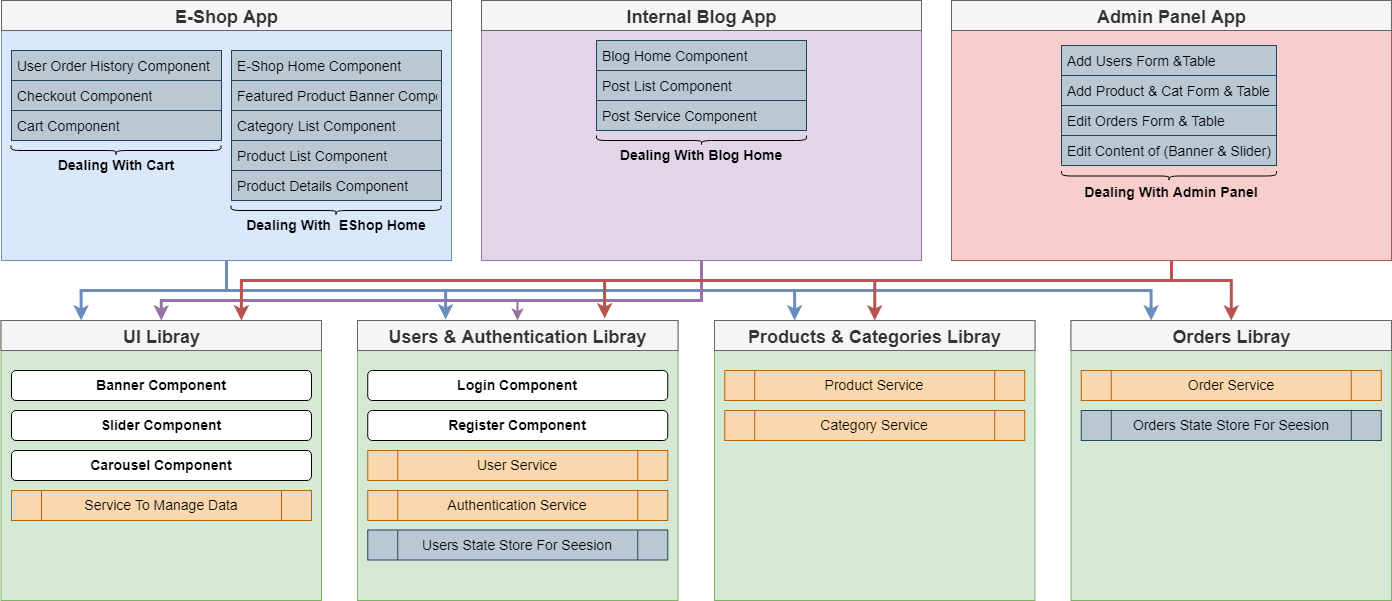

The diagram above was exported from draw.io. Its source (the exported page's mxGraphModel, read from the mxfile embedded in the PNG):
<mxGraphModel dx="1102" dy="582" grid="1" gridSize="10" guides="1" tooltips="1" connect="1" arrows="1" fold="1" page="1" pageScale="1" pageWidth="827" pageHeight="1169" math="0" shadow="0">
  <root>
    <mxCell id="0" />
    <mxCell id="1" parent="0" />
    <mxCell id="mS8zOuFcsNroQLUcdXlE-71" style="edgeStyle=orthogonalEdgeStyle;rounded=0;orthogonalLoop=1;jettySize=auto;html=1;exitX=0.5;exitY=1;exitDx=0;exitDy=0;entryX=0.25;entryY=0;entryDx=0;entryDy=0;fontSize=14;strokeColor=#6C8EBF;strokeWidth=3;" edge="1" parent="1" source="mS8zOuFcsNroQLUcdXlE-15" target="mS8zOuFcsNroQLUcdXlE-48">
      <mxGeometry relative="1" as="geometry" />
    </mxCell>
    <mxCell id="mS8zOuFcsNroQLUcdXlE-72" style="edgeStyle=orthogonalEdgeStyle;rounded=0;orthogonalLoop=1;jettySize=auto;html=1;exitX=0.5;exitY=1;exitDx=0;exitDy=0;entryX=0.275;entryY=-0.033;entryDx=0;entryDy=0;entryPerimeter=0;fontSize=14;strokeColor=#6C8EBF;strokeWidth=3;" edge="1" parent="1" source="mS8zOuFcsNroQLUcdXlE-15" target="mS8zOuFcsNroQLUcdXlE-49">
      <mxGeometry relative="1" as="geometry" />
    </mxCell>
    <mxCell id="mS8zOuFcsNroQLUcdXlE-73" style="edgeStyle=orthogonalEdgeStyle;rounded=0;orthogonalLoop=1;jettySize=auto;html=1;exitX=0.5;exitY=1;exitDx=0;exitDy=0;entryX=0.25;entryY=0;entryDx=0;entryDy=0;fontSize=14;strokeColor=#6C8EBF;strokeWidth=3;" edge="1" parent="1" source="mS8zOuFcsNroQLUcdXlE-15" target="mS8zOuFcsNroQLUcdXlE-50">
      <mxGeometry relative="1" as="geometry" />
    </mxCell>
    <mxCell id="mS8zOuFcsNroQLUcdXlE-74" style="edgeStyle=orthogonalEdgeStyle;rounded=0;orthogonalLoop=1;jettySize=auto;html=1;exitX=0.5;exitY=1;exitDx=0;exitDy=0;entryX=0.25;entryY=0;entryDx=0;entryDy=0;fontSize=14;strokeColor=#6C8EBF;strokeWidth=3;" edge="1" parent="1" source="mS8zOuFcsNroQLUcdXlE-15" target="mS8zOuFcsNroQLUcdXlE-51">
      <mxGeometry relative="1" as="geometry" />
    </mxCell>
    <mxCell id="mS8zOuFcsNroQLUcdXlE-15" value="" style="rounded=0;whiteSpace=wrap;html=1;fontSize=14;fillColor=#dae8fc;strokeColor=#6c8ebf;" vertex="1" parent="1">
      <mxGeometry x="40" y="40" width="450" height="260" as="geometry" />
    </mxCell>
    <mxCell id="mS8zOuFcsNroQLUcdXlE-3" value="&lt;font style=&quot;font-size: 18px;&quot;&gt;E-Shop App&lt;/font&gt;" style="text;strokeColor=#666666;fillColor=#f5f5f5;html=1;fontSize=24;fontStyle=1;verticalAlign=middle;align=center;fontColor=#333333;" vertex="1" parent="1">
      <mxGeometry x="40" y="40" width="450" height="30" as="geometry" />
    </mxCell>
    <mxCell id="mS8zOuFcsNroQLUcdXlE-6" value="User Order History Component" style="text;strokeColor=#23445d;fillColor=#bac8d3;align=left;verticalAlign=middle;spacingLeft=4;spacingRight=4;overflow=hidden;points=[[0,0.5],[1,0.5]];portConstraint=eastwest;rotatable=0;fontSize=14;" vertex="1" parent="1">
      <mxGeometry x="50" y="90" width="210" height="30" as="geometry" />
    </mxCell>
    <mxCell id="mS8zOuFcsNroQLUcdXlE-8" value="Checkout Component" style="text;strokeColor=#23445d;fillColor=#bac8d3;align=left;verticalAlign=middle;spacingLeft=4;spacingRight=4;overflow=hidden;points=[[0,0.5],[1,0.5]];portConstraint=eastwest;rotatable=0;fontSize=14;" vertex="1" parent="1">
      <mxGeometry x="50" y="120" width="210" height="30" as="geometry" />
    </mxCell>
    <mxCell id="mS8zOuFcsNroQLUcdXlE-9" value="Cart Component" style="text;strokeColor=#23445d;fillColor=#bac8d3;align=left;verticalAlign=middle;spacingLeft=4;spacingRight=4;overflow=hidden;points=[[0,0.5],[1,0.5]];portConstraint=eastwest;rotatable=0;fontSize=14;" vertex="1" parent="1">
      <mxGeometry x="50" y="150" width="210" height="30" as="geometry" />
    </mxCell>
    <mxCell id="mS8zOuFcsNroQLUcdXlE-16" value="E-Shop Home Component" style="text;strokeColor=#23445d;fillColor=#bac8d3;align=left;verticalAlign=middle;spacingLeft=4;spacingRight=4;overflow=hidden;points=[[0,0.5],[1,0.5]];portConstraint=eastwest;rotatable=0;fontSize=14;" vertex="1" parent="1">
      <mxGeometry x="270" y="90" width="210" height="30" as="geometry" />
    </mxCell>
    <mxCell id="mS8zOuFcsNroQLUcdXlE-17" value="Featured Product Banner Component" style="text;strokeColor=#23445d;fillColor=#bac8d3;align=left;verticalAlign=middle;spacingLeft=4;spacingRight=4;overflow=hidden;points=[[0,0.5],[1,0.5]];portConstraint=eastwest;rotatable=0;fontSize=14;" vertex="1" parent="1">
      <mxGeometry x="270" y="120" width="210" height="30" as="geometry" />
    </mxCell>
    <mxCell id="mS8zOuFcsNroQLUcdXlE-18" value="Category List Component" style="text;strokeColor=#23445d;fillColor=#bac8d3;align=left;verticalAlign=middle;spacingLeft=4;spacingRight=4;overflow=hidden;points=[[0,0.5],[1,0.5]];portConstraint=eastwest;rotatable=0;fontSize=14;" vertex="1" parent="1">
      <mxGeometry x="270" y="150" width="210" height="30" as="geometry" />
    </mxCell>
    <mxCell id="mS8zOuFcsNroQLUcdXlE-19" value="Product List Component" style="text;strokeColor=#23445d;fillColor=#bac8d3;align=left;verticalAlign=middle;spacingLeft=4;spacingRight=4;overflow=hidden;points=[[0,0.5],[1,0.5]];portConstraint=eastwest;rotatable=0;fontSize=14;" vertex="1" parent="1">
      <mxGeometry x="270" y="180" width="210" height="30" as="geometry" />
    </mxCell>
    <mxCell id="mS8zOuFcsNroQLUcdXlE-20" value="Product Details Component" style="text;strokeColor=#23445d;fillColor=#bac8d3;align=left;verticalAlign=middle;spacingLeft=4;spacingRight=4;overflow=hidden;points=[[0,0.5],[1,0.5]];portConstraint=eastwest;rotatable=0;fontSize=14;" vertex="1" parent="1">
      <mxGeometry x="270" y="210" width="210" height="30" as="geometry" />
    </mxCell>
    <mxCell id="mS8zOuFcsNroQLUcdXlE-69" style="edgeStyle=orthogonalEdgeStyle;rounded=0;orthogonalLoop=1;jettySize=auto;html=1;exitX=0.5;exitY=1;exitDx=0;exitDy=0;fontSize=14;strokeWidth=2;strokeColor=#9673A6;" edge="1" parent="1" source="mS8zOuFcsNroQLUcdXlE-21" target="mS8zOuFcsNroQLUcdXlE-49">
      <mxGeometry relative="1" as="geometry">
        <Array as="points">
          <mxPoint x="740" y="340" />
          <mxPoint x="556" y="340" />
        </Array>
      </mxGeometry>
    </mxCell>
    <mxCell id="mS8zOuFcsNroQLUcdXlE-70" style="edgeStyle=orthogonalEdgeStyle;rounded=0;orthogonalLoop=1;jettySize=auto;html=1;exitX=0.5;exitY=1;exitDx=0;exitDy=0;entryX=0.5;entryY=0;entryDx=0;entryDy=0;fontSize=14;strokeWidth=3;strokeColor=#9673A6;" edge="1" parent="1" source="mS8zOuFcsNroQLUcdXlE-21" target="mS8zOuFcsNroQLUcdXlE-48">
      <mxGeometry relative="1" as="geometry">
        <Array as="points">
          <mxPoint x="740" y="340" />
          <mxPoint x="200" y="340" />
        </Array>
      </mxGeometry>
    </mxCell>
    <mxCell id="mS8zOuFcsNroQLUcdXlE-21" value="" style="rounded=0;whiteSpace=wrap;html=1;fontSize=14;fillColor=#e1d5e7;strokeColor=#9673a6;" vertex="1" parent="1">
      <mxGeometry x="520" y="40" width="440" height="260" as="geometry" />
    </mxCell>
    <mxCell id="mS8zOuFcsNroQLUcdXlE-4" value="&lt;font style=&quot;font-size: 18px;&quot;&gt;Internal Blog App&lt;br&gt;&lt;/font&gt;" style="text;strokeColor=#666666;fillColor=#f5f5f5;html=1;fontSize=24;fontStyle=1;verticalAlign=middle;align=center;fontColor=#333333;" vertex="1" parent="1">
      <mxGeometry x="520" y="40" width="440" height="30" as="geometry" />
    </mxCell>
    <mxCell id="mS8zOuFcsNroQLUcdXlE-22" value="Blog Home Component" style="text;strokeColor=#23445d;fillColor=#bac8d3;align=left;verticalAlign=middle;spacingLeft=4;spacingRight=4;overflow=hidden;points=[[0,0.5],[1,0.5]];portConstraint=eastwest;rotatable=0;fontSize=14;" vertex="1" parent="1">
      <mxGeometry x="635" y="80" width="210" height="30" as="geometry" />
    </mxCell>
    <mxCell id="mS8zOuFcsNroQLUcdXlE-23" value="Post List Component" style="text;strokeColor=#23445d;fillColor=#bac8d3;align=left;verticalAlign=middle;spacingLeft=4;spacingRight=4;overflow=hidden;points=[[0,0.5],[1,0.5]];portConstraint=eastwest;rotatable=0;fontSize=14;" vertex="1" parent="1">
      <mxGeometry x="635" y="110" width="210" height="30" as="geometry" />
    </mxCell>
    <mxCell id="mS8zOuFcsNroQLUcdXlE-24" value="Post Service Component" style="text;strokeColor=#23445d;fillColor=#bac8d3;align=left;verticalAlign=middle;spacingLeft=4;spacingRight=4;overflow=hidden;points=[[0,0.5],[1,0.5]];portConstraint=eastwest;rotatable=0;fontSize=14;" vertex="1" parent="1">
      <mxGeometry x="635" y="140" width="210" height="30" as="geometry" />
    </mxCell>
    <mxCell id="mS8zOuFcsNroQLUcdXlE-25" value="" style="shape=curlyBracket;whiteSpace=wrap;html=1;rounded=1;flipH=1;fontSize=14;horizontal=1;rotation=90;" vertex="1" parent="1">
      <mxGeometry x="149.5" y="85" width="10" height="210" as="geometry" />
    </mxCell>
    <mxCell id="mS8zOuFcsNroQLUcdXlE-26" value="&lt;b&gt;Dealing With Cart&lt;/b&gt;" style="text;html=1;strokeColor=none;fillColor=none;align=center;verticalAlign=middle;whiteSpace=wrap;rounded=0;fontSize=14;" vertex="1" parent="1">
      <mxGeometry x="50" y="190" width="210" height="30" as="geometry" />
    </mxCell>
    <mxCell id="mS8zOuFcsNroQLUcdXlE-27" value="" style="shape=curlyBracket;whiteSpace=wrap;html=1;rounded=1;flipH=1;fontSize=14;horizontal=1;rotation=90;" vertex="1" parent="1">
      <mxGeometry x="369.5" y="145" width="10" height="210" as="geometry" />
    </mxCell>
    <mxCell id="mS8zOuFcsNroQLUcdXlE-28" value="&lt;b&gt;Dealing With&amp;nbsp; EShop Home&lt;/b&gt;" style="text;html=1;strokeColor=none;fillColor=none;align=center;verticalAlign=middle;whiteSpace=wrap;rounded=0;fontSize=14;" vertex="1" parent="1">
      <mxGeometry x="269.5" y="250" width="210" height="30" as="geometry" />
    </mxCell>
    <mxCell id="mS8zOuFcsNroQLUcdXlE-30" value="&lt;b&gt;Dealing With Blog Home&lt;/b&gt;" style="text;html=1;strokeColor=none;fillColor=none;align=center;verticalAlign=middle;whiteSpace=wrap;rounded=0;fontSize=14;" vertex="1" parent="1">
      <mxGeometry x="635" y="180" width="210" height="30" as="geometry" />
    </mxCell>
    <mxCell id="mS8zOuFcsNroQLUcdXlE-31" value="" style="shape=curlyBracket;whiteSpace=wrap;html=1;rounded=1;flipH=1;fontSize=14;horizontal=1;rotation=90;" vertex="1" parent="1">
      <mxGeometry x="735" y="75" width="10" height="210" as="geometry" />
    </mxCell>
    <mxCell id="mS8zOuFcsNroQLUcdXlE-75" style="edgeStyle=orthogonalEdgeStyle;rounded=0;orthogonalLoop=1;jettySize=auto;html=1;exitX=0.5;exitY=1;exitDx=0;exitDy=0;entryX=0.5;entryY=0;entryDx=0;entryDy=0;fontSize=14;strokeColor=#B85450;strokeWidth=3;" edge="1" parent="1" source="mS8zOuFcsNroQLUcdXlE-33" target="mS8zOuFcsNroQLUcdXlE-51">
      <mxGeometry relative="1" as="geometry">
        <Array as="points">
          <mxPoint x="1210" y="320" />
          <mxPoint x="1270" y="320" />
        </Array>
      </mxGeometry>
    </mxCell>
    <mxCell id="mS8zOuFcsNroQLUcdXlE-76" style="edgeStyle=orthogonalEdgeStyle;rounded=0;orthogonalLoop=1;jettySize=auto;html=1;exitX=0.5;exitY=1;exitDx=0;exitDy=0;entryX=0.5;entryY=0;entryDx=0;entryDy=0;fontSize=14;strokeColor=#B85450;strokeWidth=3;" edge="1" parent="1" source="mS8zOuFcsNroQLUcdXlE-33" target="mS8zOuFcsNroQLUcdXlE-50">
      <mxGeometry relative="1" as="geometry">
        <Array as="points">
          <mxPoint x="1210" y="320" />
          <mxPoint x="913" y="320" />
        </Array>
      </mxGeometry>
    </mxCell>
    <mxCell id="mS8zOuFcsNroQLUcdXlE-77" style="edgeStyle=orthogonalEdgeStyle;rounded=0;orthogonalLoop=1;jettySize=auto;html=1;exitX=0.5;exitY=1;exitDx=0;exitDy=0;entryX=0.771;entryY=-0.067;entryDx=0;entryDy=0;entryPerimeter=0;fontSize=14;strokeColor=#B85450;strokeWidth=3;" edge="1" parent="1" source="mS8zOuFcsNroQLUcdXlE-33" target="mS8zOuFcsNroQLUcdXlE-49">
      <mxGeometry relative="1" as="geometry">
        <Array as="points">
          <mxPoint x="1210" y="320" />
          <mxPoint x="643" y="320" />
        </Array>
      </mxGeometry>
    </mxCell>
    <mxCell id="mS8zOuFcsNroQLUcdXlE-78" style="edgeStyle=orthogonalEdgeStyle;rounded=0;orthogonalLoop=1;jettySize=auto;html=1;exitX=0.5;exitY=1;exitDx=0;exitDy=0;entryX=0.75;entryY=0;entryDx=0;entryDy=0;fontSize=14;strokeColor=#B85450;strokeWidth=3;" edge="1" parent="1" source="mS8zOuFcsNroQLUcdXlE-33" target="mS8zOuFcsNroQLUcdXlE-48">
      <mxGeometry relative="1" as="geometry">
        <Array as="points">
          <mxPoint x="1210" y="320" />
          <mxPoint x="280" y="320" />
        </Array>
      </mxGeometry>
    </mxCell>
    <mxCell id="mS8zOuFcsNroQLUcdXlE-33" value="" style="rounded=0;whiteSpace=wrap;html=1;fontSize=14;fillColor=#f8cecc;strokeColor=#b85450;" vertex="1" parent="1">
      <mxGeometry x="990" y="40" width="440" height="260" as="geometry" />
    </mxCell>
    <mxCell id="mS8zOuFcsNroQLUcdXlE-34" value="&lt;font style=&quot;font-size: 18px;&quot;&gt;Admin Panel App&lt;br&gt;&lt;/font&gt;" style="text;strokeColor=#666666;fillColor=#f5f5f5;html=1;fontSize=24;fontStyle=1;verticalAlign=middle;align=center;fontColor=#333333;" vertex="1" parent="1">
      <mxGeometry x="990" y="40" width="440" height="30" as="geometry" />
    </mxCell>
    <mxCell id="mS8zOuFcsNroQLUcdXlE-35" value="Add Users Form &amp;Table" style="text;strokeColor=#23445d;fillColor=#bac8d3;align=left;verticalAlign=middle;spacingLeft=4;spacingRight=4;overflow=hidden;points=[[0,0.5],[1,0.5]];portConstraint=eastwest;rotatable=0;fontSize=14;" vertex="1" parent="1">
      <mxGeometry x="1100" y="85" width="215" height="30" as="geometry" />
    </mxCell>
    <mxCell id="mS8zOuFcsNroQLUcdXlE-36" value="Add Product &amp; Cat Form &amp; Table" style="text;strokeColor=#23445d;fillColor=#bac8d3;align=left;verticalAlign=middle;spacingLeft=4;spacingRight=4;overflow=hidden;points=[[0,0.5],[1,0.5]];portConstraint=eastwest;rotatable=0;fontSize=14;" vertex="1" parent="1">
      <mxGeometry x="1100" y="115" width="215" height="30" as="geometry" />
    </mxCell>
    <mxCell id="mS8zOuFcsNroQLUcdXlE-37" value="Edit Orders Form &amp; Table" style="text;strokeColor=#23445d;fillColor=#bac8d3;align=left;verticalAlign=middle;spacingLeft=4;spacingRight=4;overflow=hidden;points=[[0,0.5],[1,0.5]];portConstraint=eastwest;rotatable=0;fontSize=14;" vertex="1" parent="1">
      <mxGeometry x="1100" y="145" width="215" height="30" as="geometry" />
    </mxCell>
    <mxCell id="mS8zOuFcsNroQLUcdXlE-38" value="&lt;b&gt;Dealing With Admin Panel&lt;/b&gt;" style="text;html=1;strokeColor=none;fillColor=none;align=center;verticalAlign=middle;whiteSpace=wrap;rounded=0;fontSize=14;" vertex="1" parent="1">
      <mxGeometry x="1100" y="217" width="220" height="30" as="geometry" />
    </mxCell>
    <mxCell id="mS8zOuFcsNroQLUcdXlE-40" value="Edit Content of (Banner &amp; Slider)" style="text;strokeColor=#23445d;fillColor=#bac8d3;align=left;verticalAlign=middle;spacingLeft=4;spacingRight=4;overflow=hidden;points=[[0,0.5],[1,0.5]];portConstraint=eastwest;rotatable=0;fontSize=14;" vertex="1" parent="1">
      <mxGeometry x="1100" y="175" width="215" height="30" as="geometry" />
    </mxCell>
    <mxCell id="mS8zOuFcsNroQLUcdXlE-41" value="" style="shape=curlyBracket;whiteSpace=wrap;html=1;rounded=1;flipH=1;fontSize=14;horizontal=1;rotation=90;" vertex="1" parent="1">
      <mxGeometry x="1202.5" y="108" width="10" height="215" as="geometry" />
    </mxCell>
    <mxCell id="mS8zOuFcsNroQLUcdXlE-44" value="" style="rounded=0;whiteSpace=wrap;html=1;fontSize=14;fillColor=#d5e8d4;strokeColor=#82b366;" vertex="1" parent="1">
      <mxGeometry x="39.5" y="360" width="320.5" height="280" as="geometry" />
    </mxCell>
    <mxCell id="mS8zOuFcsNroQLUcdXlE-45" value="" style="rounded=0;whiteSpace=wrap;html=1;fontSize=14;fillColor=#d5e8d4;strokeColor=#82b366;" vertex="1" parent="1">
      <mxGeometry x="396" y="360" width="320.5" height="280" as="geometry" />
    </mxCell>
    <mxCell id="mS8zOuFcsNroQLUcdXlE-46" value="" style="rounded=0;whiteSpace=wrap;html=1;fontSize=14;fillColor=#d5e8d4;strokeColor=#82b366;" vertex="1" parent="1">
      <mxGeometry x="753" y="360" width="320.5" height="280" as="geometry" />
    </mxCell>
    <mxCell id="mS8zOuFcsNroQLUcdXlE-47" value="" style="rounded=0;whiteSpace=wrap;html=1;fontSize=14;fillColor=#d5e8d4;strokeColor=#82b366;" vertex="1" parent="1">
      <mxGeometry x="1109.5" y="360" width="320.5" height="280" as="geometry" />
    </mxCell>
    <mxCell id="mS8zOuFcsNroQLUcdXlE-48" value="&lt;font style=&quot;font-size: 18px;&quot;&gt;UI Libray&lt;/font&gt;" style="text;strokeColor=#666666;fillColor=#f5f5f5;html=1;fontSize=24;fontStyle=1;verticalAlign=middle;align=center;fontColor=#333333;" vertex="1" parent="1">
      <mxGeometry x="39.5" y="360" width="320.5" height="30" as="geometry" />
    </mxCell>
    <mxCell id="mS8zOuFcsNroQLUcdXlE-49" value="&lt;font style=&quot;font-size: 18px;&quot;&gt;Users &amp;amp; Authentication&amp;nbsp;&lt;/font&gt;&lt;span style=&quot;font-size: 18px;&quot;&gt;Libray&lt;/span&gt;" style="text;strokeColor=#666666;fillColor=#f5f5f5;html=1;fontSize=24;fontStyle=1;verticalAlign=middle;align=center;fontColor=#333333;" vertex="1" parent="1">
      <mxGeometry x="396" y="360" width="320.5" height="30" as="geometry" />
    </mxCell>
    <mxCell id="mS8zOuFcsNroQLUcdXlE-50" value="&lt;font style=&quot;font-size: 18px;&quot;&gt;Products &amp;amp; Categories&amp;nbsp;&lt;/font&gt;&lt;span style=&quot;font-size: 18px;&quot;&gt;Libray&lt;/span&gt;" style="text;strokeColor=#666666;fillColor=#f5f5f5;html=1;fontSize=24;fontStyle=1;verticalAlign=middle;align=center;fontColor=#333333;" vertex="1" parent="1">
      <mxGeometry x="753" y="360" width="320.5" height="30" as="geometry" />
    </mxCell>
    <mxCell id="mS8zOuFcsNroQLUcdXlE-51" value="&lt;font style=&quot;font-size: 18px;&quot;&gt;Orders&amp;nbsp;&lt;/font&gt;&lt;span style=&quot;font-size: 18px;&quot;&gt;Libray&lt;/span&gt;" style="text;strokeColor=#666666;fillColor=#f5f5f5;html=1;fontSize=24;fontStyle=1;verticalAlign=middle;align=center;fontColor=#333333;" vertex="1" parent="1">
      <mxGeometry x="1109.5" y="360" width="320.5" height="30" as="geometry" />
    </mxCell>
    <mxCell id="mS8zOuFcsNroQLUcdXlE-53" value="Banner Component" style="rounded=1;whiteSpace=wrap;html=1;fontSize=14;fontStyle=1" vertex="1" parent="1">
      <mxGeometry x="50" y="410" width="300" height="30" as="geometry" />
    </mxCell>
    <mxCell id="mS8zOuFcsNroQLUcdXlE-54" value="Slider Component" style="rounded=1;whiteSpace=wrap;html=1;fontSize=14;fontStyle=1" vertex="1" parent="1">
      <mxGeometry x="50" y="450" width="300" height="30" as="geometry" />
    </mxCell>
    <mxCell id="mS8zOuFcsNroQLUcdXlE-55" value="Carousel Component" style="rounded=1;whiteSpace=wrap;html=1;fontSize=14;fontStyle=1" vertex="1" parent="1">
      <mxGeometry x="50" y="490" width="300" height="30" as="geometry" />
    </mxCell>
    <mxCell id="mS8zOuFcsNroQLUcdXlE-56" value="Service To Manage Data" style="shape=process;whiteSpace=wrap;html=1;backgroundOutline=1;fontSize=14;fillColor=#fad7ac;strokeColor=#b46504;" vertex="1" parent="1">
      <mxGeometry x="50" y="530" width="300" height="30" as="geometry" />
    </mxCell>
    <mxCell id="mS8zOuFcsNroQLUcdXlE-57" value="Login Component" style="rounded=1;whiteSpace=wrap;html=1;fontSize=14;fontStyle=1" vertex="1" parent="1">
      <mxGeometry x="406.25" y="410" width="300" height="30" as="geometry" />
    </mxCell>
    <mxCell id="mS8zOuFcsNroQLUcdXlE-58" value="Register Component" style="rounded=1;whiteSpace=wrap;html=1;fontSize=14;fontStyle=1" vertex="1" parent="1">
      <mxGeometry x="406.25" y="450" width="300" height="30" as="geometry" />
    </mxCell>
    <mxCell id="mS8zOuFcsNroQLUcdXlE-59" value="User Service" style="shape=process;whiteSpace=wrap;html=1;backgroundOutline=1;fontSize=14;fillColor=#fad7ac;strokeColor=#b46504;" vertex="1" parent="1">
      <mxGeometry x="406.25" y="490" width="300" height="30" as="geometry" />
    </mxCell>
    <mxCell id="mS8zOuFcsNroQLUcdXlE-60" value="Authentication Service" style="shape=process;whiteSpace=wrap;html=1;backgroundOutline=1;fontSize=14;fillColor=#fad7ac;strokeColor=#b46504;" vertex="1" parent="1">
      <mxGeometry x="406.25" y="530" width="300" height="30" as="geometry" />
    </mxCell>
    <mxCell id="mS8zOuFcsNroQLUcdXlE-61" value="Users State Store For Seesion" style="shape=process;whiteSpace=wrap;html=1;backgroundOutline=1;fontSize=14;fillColor=#bac8d3;strokeColor=#23445d;" vertex="1" parent="1">
      <mxGeometry x="406.25" y="569.5" width="300" height="30" as="geometry" />
    </mxCell>
    <mxCell id="mS8zOuFcsNroQLUcdXlE-65" value="Product Service" style="shape=process;whiteSpace=wrap;html=1;backgroundOutline=1;fontSize=14;fillColor=#fad7ac;strokeColor=#b46504;" vertex="1" parent="1">
      <mxGeometry x="763.25" y="410" width="300" height="30" as="geometry" />
    </mxCell>
    <mxCell id="mS8zOuFcsNroQLUcdXlE-66" value="Category Service" style="shape=process;whiteSpace=wrap;html=1;backgroundOutline=1;fontSize=14;fillColor=#fad7ac;strokeColor=#b46504;" vertex="1" parent="1">
      <mxGeometry x="763.25" y="450" width="300" height="30" as="geometry" />
    </mxCell>
    <mxCell id="mS8zOuFcsNroQLUcdXlE-67" value="Order Service" style="shape=process;whiteSpace=wrap;html=1;backgroundOutline=1;fontSize=14;fillColor=#fad7ac;strokeColor=#b46504;" vertex="1" parent="1">
      <mxGeometry x="1119.75" y="410" width="300" height="30" as="geometry" />
    </mxCell>
    <mxCell id="mS8zOuFcsNroQLUcdXlE-68" value="Orders State Store For Seesion" style="shape=process;whiteSpace=wrap;html=1;backgroundOutline=1;fontSize=14;fillColor=#bac8d3;strokeColor=#23445d;" vertex="1" parent="1">
      <mxGeometry x="1119.75" y="450" width="300" height="30" as="geometry" />
    </mxCell>
  </root>
</mxGraphModel>